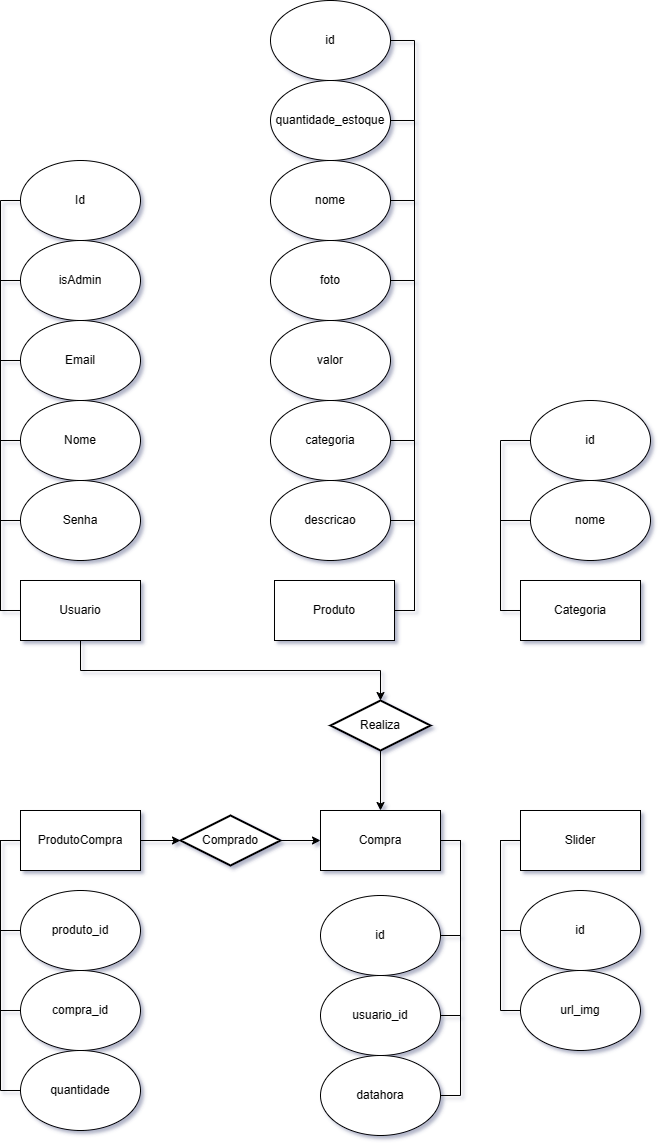

The diagram above was exported from draw.io. Its source (the exported page's mxGraphModel, read from the mxfile embedded in the PNG):
<mxGraphModel dx="872" dy="1650" grid="1" gridSize="10" guides="1" tooltips="1" connect="1" arrows="1" fold="1" page="1" pageScale="1" pageWidth="827" pageHeight="1169" math="0" shadow="0">
  <root>
    <mxCell id="0" />
    <mxCell id="1" parent="0" />
    <mxCell id="EewUnT3nJrBIG1FfJebw-64" style="edgeStyle=orthogonalEdgeStyle;rounded=0;orthogonalLoop=1;jettySize=auto;html=1;exitX=0;exitY=0.5;exitDx=0;exitDy=0;entryX=0;entryY=0.5;entryDx=0;entryDy=0;endArrow=none;endFill=0;" parent="1" source="EewUnT3nJrBIG1FfJebw-3" target="EewUnT3nJrBIG1FfJebw-5" edge="1">
      <mxGeometry relative="1" as="geometry" />
    </mxCell>
    <mxCell id="EewUnT3nJrBIG1FfJebw-65" style="edgeStyle=orthogonalEdgeStyle;rounded=0;orthogonalLoop=1;jettySize=auto;html=1;exitX=0;exitY=0.5;exitDx=0;exitDy=0;entryX=0;entryY=0.5;entryDx=0;entryDy=0;endArrow=none;endFill=0;" parent="1" source="EewUnT3nJrBIG1FfJebw-3" target="EewUnT3nJrBIG1FfJebw-6" edge="1">
      <mxGeometry relative="1" as="geometry" />
    </mxCell>
    <mxCell id="EewUnT3nJrBIG1FfJebw-66" style="edgeStyle=orthogonalEdgeStyle;rounded=0;orthogonalLoop=1;jettySize=auto;html=1;exitX=0;exitY=0.5;exitDx=0;exitDy=0;entryX=0;entryY=0.5;entryDx=0;entryDy=0;endArrow=none;endFill=0;" parent="1" source="EewUnT3nJrBIG1FfJebw-3" target="EewUnT3nJrBIG1FfJebw-8" edge="1">
      <mxGeometry relative="1" as="geometry" />
    </mxCell>
    <mxCell id="EewUnT3nJrBIG1FfJebw-67" style="edgeStyle=orthogonalEdgeStyle;rounded=0;orthogonalLoop=1;jettySize=auto;html=1;exitX=0;exitY=0.5;exitDx=0;exitDy=0;entryX=0;entryY=0.5;entryDx=0;entryDy=0;endArrow=none;endFill=0;" parent="1" source="EewUnT3nJrBIG1FfJebw-3" target="EewUnT3nJrBIG1FfJebw-7" edge="1">
      <mxGeometry relative="1" as="geometry" />
    </mxCell>
    <mxCell id="EewUnT3nJrBIG1FfJebw-68" style="edgeStyle=orthogonalEdgeStyle;rounded=0;orthogonalLoop=1;jettySize=auto;html=1;exitX=0;exitY=0.5;exitDx=0;exitDy=0;entryX=0;entryY=0.5;entryDx=0;entryDy=0;endArrow=none;endFill=0;" parent="1" source="EewUnT3nJrBIG1FfJebw-3" target="EewUnT3nJrBIG1FfJebw-4" edge="1">
      <mxGeometry relative="1" as="geometry" />
    </mxCell>
    <mxCell id="EewUnT3nJrBIG1FfJebw-3" value="Usuario" style="rounded=0;whiteSpace=wrap;html=1;" parent="1" vertex="1">
      <mxGeometry x="170" y="420" width="120" height="60" as="geometry" />
    </mxCell>
    <mxCell id="EewUnT3nJrBIG1FfJebw-4" value="Id" style="ellipse;whiteSpace=wrap;html=1;" parent="1" vertex="1">
      <mxGeometry x="170" width="120" height="80" as="geometry" />
    </mxCell>
    <mxCell id="EewUnT3nJrBIG1FfJebw-5" value="&lt;div&gt;Senha&lt;/div&gt;" style="ellipse;whiteSpace=wrap;html=1;" parent="1" vertex="1">
      <mxGeometry x="170" y="320" width="120" height="80" as="geometry" />
    </mxCell>
    <mxCell id="EewUnT3nJrBIG1FfJebw-6" value="Nome" style="ellipse;whiteSpace=wrap;html=1;" parent="1" vertex="1">
      <mxGeometry x="170" y="240" width="120" height="80" as="geometry" />
    </mxCell>
    <mxCell id="EewUnT3nJrBIG1FfJebw-7" value="isAdmin" style="ellipse;whiteSpace=wrap;html=1;" parent="1" vertex="1">
      <mxGeometry x="170" y="80" width="120" height="80" as="geometry" />
    </mxCell>
    <mxCell id="EewUnT3nJrBIG1FfJebw-8" value="Email" style="ellipse;whiteSpace=wrap;html=1;" parent="1" vertex="1">
      <mxGeometry x="170" y="160" width="120" height="80" as="geometry" />
    </mxCell>
    <mxCell id="EewUnT3nJrBIG1FfJebw-56" style="edgeStyle=orthogonalEdgeStyle;rounded=0;orthogonalLoop=1;jettySize=auto;html=1;exitX=1;exitY=0.5;exitDx=0;exitDy=0;entryX=1;entryY=0.5;entryDx=0;entryDy=0;endArrow=none;endFill=0;" parent="1" source="EewUnT3nJrBIG1FfJebw-9" target="EewUnT3nJrBIG1FfJebw-26" edge="1">
      <mxGeometry relative="1" as="geometry" />
    </mxCell>
    <mxCell id="EewUnT3nJrBIG1FfJebw-60" style="edgeStyle=orthogonalEdgeStyle;rounded=0;orthogonalLoop=1;jettySize=auto;html=1;exitX=1;exitY=0.5;exitDx=0;exitDy=0;entryX=1;entryY=0.5;entryDx=0;entryDy=0;endArrow=none;endFill=0;" parent="1" source="EewUnT3nJrBIG1FfJebw-9" target="EewUnT3nJrBIG1FfJebw-28" edge="1">
      <mxGeometry relative="1" as="geometry" />
    </mxCell>
    <mxCell id="EewUnT3nJrBIG1FfJebw-61" style="edgeStyle=orthogonalEdgeStyle;rounded=0;orthogonalLoop=1;jettySize=auto;html=1;exitX=1;exitY=0.5;exitDx=0;exitDy=0;entryX=1;entryY=0.5;entryDx=0;entryDy=0;endArrow=none;endFill=0;" parent="1" source="EewUnT3nJrBIG1FfJebw-9" target="EewUnT3nJrBIG1FfJebw-29" edge="1">
      <mxGeometry relative="1" as="geometry" />
    </mxCell>
    <mxCell id="EewUnT3nJrBIG1FfJebw-62" style="edgeStyle=orthogonalEdgeStyle;rounded=0;orthogonalLoop=1;jettySize=auto;html=1;exitX=1;exitY=0.5;exitDx=0;exitDy=0;entryX=1;entryY=0.5;entryDx=0;entryDy=0;endArrow=none;endFill=0;" parent="1" source="EewUnT3nJrBIG1FfJebw-9" target="EewUnT3nJrBIG1FfJebw-30" edge="1">
      <mxGeometry relative="1" as="geometry" />
    </mxCell>
    <mxCell id="EewUnT3nJrBIG1FfJebw-63" style="edgeStyle=orthogonalEdgeStyle;rounded=0;orthogonalLoop=1;jettySize=auto;html=1;exitX=1;exitY=0.5;exitDx=0;exitDy=0;entryX=1;entryY=0.5;entryDx=0;entryDy=0;endArrow=none;endFill=0;" parent="1" source="EewUnT3nJrBIG1FfJebw-9" target="EewUnT3nJrBIG1FfJebw-31" edge="1">
      <mxGeometry relative="1" as="geometry" />
    </mxCell>
    <mxCell id="EewUnT3nJrBIG1FfJebw-9" value="Produto" style="rounded=0;whiteSpace=wrap;html=1;" parent="1" vertex="1">
      <mxGeometry x="424" y="420" width="120" height="60" as="geometry" />
    </mxCell>
    <mxCell id="EewUnT3nJrBIG1FfJebw-54" style="edgeStyle=orthogonalEdgeStyle;rounded=0;orthogonalLoop=1;jettySize=auto;html=1;exitX=0;exitY=0.5;exitDx=0;exitDy=0;entryX=0;entryY=0.5;entryDx=0;entryDy=0;endArrow=none;endFill=0;" parent="1" source="EewUnT3nJrBIG1FfJebw-10" target="EewUnT3nJrBIG1FfJebw-32" edge="1">
      <mxGeometry relative="1" as="geometry" />
    </mxCell>
    <mxCell id="EewUnT3nJrBIG1FfJebw-55" style="edgeStyle=orthogonalEdgeStyle;rounded=0;orthogonalLoop=1;jettySize=auto;html=1;exitX=0;exitY=0.5;exitDx=0;exitDy=0;entryX=0;entryY=0.5;entryDx=0;entryDy=0;endArrow=none;endFill=0;" parent="1" source="EewUnT3nJrBIG1FfJebw-10" target="EewUnT3nJrBIG1FfJebw-33" edge="1">
      <mxGeometry relative="1" as="geometry" />
    </mxCell>
    <mxCell id="EewUnT3nJrBIG1FfJebw-10" value="Slider" style="rounded=0;whiteSpace=wrap;html=1;" parent="1" vertex="1">
      <mxGeometry x="670" y="650" width="120" height="60" as="geometry" />
    </mxCell>
    <mxCell id="EewUnT3nJrBIG1FfJebw-70" style="edgeStyle=orthogonalEdgeStyle;rounded=0;orthogonalLoop=1;jettySize=auto;html=1;exitX=1;exitY=0.5;exitDx=0;exitDy=0;entryX=1;entryY=0.5;entryDx=0;entryDy=0;endArrow=none;endFill=0;" parent="1" source="EewUnT3nJrBIG1FfJebw-11" target="EewUnT3nJrBIG1FfJebw-21" edge="1">
      <mxGeometry relative="1" as="geometry" />
    </mxCell>
    <mxCell id="EewUnT3nJrBIG1FfJebw-71" style="edgeStyle=orthogonalEdgeStyle;rounded=0;orthogonalLoop=1;jettySize=auto;html=1;exitX=1;exitY=0.5;exitDx=0;exitDy=0;entryX=1;entryY=0.5;entryDx=0;entryDy=0;endArrow=none;endFill=0;" parent="1" source="EewUnT3nJrBIG1FfJebw-11" target="EewUnT3nJrBIG1FfJebw-22" edge="1">
      <mxGeometry relative="1" as="geometry" />
    </mxCell>
    <mxCell id="EewUnT3nJrBIG1FfJebw-72" style="edgeStyle=orthogonalEdgeStyle;rounded=0;orthogonalLoop=1;jettySize=auto;html=1;exitX=1;exitY=0.5;exitDx=0;exitDy=0;entryX=1;entryY=0.5;entryDx=0;entryDy=0;endArrow=none;endFill=0;" parent="1" source="EewUnT3nJrBIG1FfJebw-11" target="EewUnT3nJrBIG1FfJebw-23" edge="1">
      <mxGeometry relative="1" as="geometry" />
    </mxCell>
    <mxCell id="EewUnT3nJrBIG1FfJebw-11" value="Compra" style="rounded=0;whiteSpace=wrap;html=1;" parent="1" vertex="1">
      <mxGeometry x="470" y="650" width="120" height="60" as="geometry" />
    </mxCell>
    <mxCell id="EewUnT3nJrBIG1FfJebw-48" style="edgeStyle=orthogonalEdgeStyle;rounded=0;orthogonalLoop=1;jettySize=auto;html=1;exitX=0;exitY=0.5;exitDx=0;exitDy=0;entryX=0;entryY=0.5;entryDx=0;entryDy=0;endArrow=none;endFill=0;" parent="1" source="EewUnT3nJrBIG1FfJebw-12" target="EewUnT3nJrBIG1FfJebw-18" edge="1">
      <mxGeometry relative="1" as="geometry" />
    </mxCell>
    <mxCell id="EewUnT3nJrBIG1FfJebw-49" style="edgeStyle=orthogonalEdgeStyle;rounded=0;orthogonalLoop=1;jettySize=auto;html=1;exitX=0;exitY=0.5;exitDx=0;exitDy=0;entryX=0;entryY=0.5;entryDx=0;entryDy=0;endArrow=none;endFill=0;" parent="1" source="EewUnT3nJrBIG1FfJebw-12" target="EewUnT3nJrBIG1FfJebw-19" edge="1">
      <mxGeometry relative="1" as="geometry" />
    </mxCell>
    <mxCell id="EewUnT3nJrBIG1FfJebw-50" style="edgeStyle=orthogonalEdgeStyle;rounded=0;orthogonalLoop=1;jettySize=auto;html=1;exitX=0;exitY=0.5;exitDx=0;exitDy=0;entryX=0;entryY=0.5;entryDx=0;entryDy=0;endArrow=none;endFill=0;" parent="1" source="EewUnT3nJrBIG1FfJebw-12" target="EewUnT3nJrBIG1FfJebw-20" edge="1">
      <mxGeometry relative="1" as="geometry" />
    </mxCell>
    <mxCell id="EewUnT3nJrBIG1FfJebw-12" value="ProdutoCompra" style="rounded=0;whiteSpace=wrap;html=1;" parent="1" vertex="1">
      <mxGeometry x="170" y="650" width="120" height="60" as="geometry" />
    </mxCell>
    <mxCell id="EewUnT3nJrBIG1FfJebw-18" value="produto_id" style="ellipse;whiteSpace=wrap;html=1;" parent="1" vertex="1">
      <mxGeometry x="170" y="730" width="120" height="80" as="geometry" />
    </mxCell>
    <mxCell id="EewUnT3nJrBIG1FfJebw-19" value="compra_id" style="ellipse;whiteSpace=wrap;html=1;" parent="1" vertex="1">
      <mxGeometry x="170" y="810" width="120" height="80" as="geometry" />
    </mxCell>
    <mxCell id="EewUnT3nJrBIG1FfJebw-20" value="quantidade" style="ellipse;whiteSpace=wrap;html=1;" parent="1" vertex="1">
      <mxGeometry x="170" y="890" width="120" height="80" as="geometry" />
    </mxCell>
    <mxCell id="EewUnT3nJrBIG1FfJebw-21" value="id" style="ellipse;whiteSpace=wrap;html=1;" parent="1" vertex="1">
      <mxGeometry x="470" y="735" width="120" height="80" as="geometry" />
    </mxCell>
    <mxCell id="EewUnT3nJrBIG1FfJebw-22" value="usuario_id" style="ellipse;whiteSpace=wrap;html=1;" parent="1" vertex="1">
      <mxGeometry x="470" y="815" width="120" height="80" as="geometry" />
    </mxCell>
    <mxCell id="EewUnT3nJrBIG1FfJebw-23" value="datahora" style="ellipse;whiteSpace=wrap;html=1;" parent="1" vertex="1">
      <mxGeometry x="470" y="895" width="120" height="80" as="geometry" />
    </mxCell>
    <mxCell id="EewUnT3nJrBIG1FfJebw-26" value="quantidade_estoque" style="ellipse;whiteSpace=wrap;html=1;" parent="1" vertex="1">
      <mxGeometry x="420" y="-80" width="120" height="80" as="geometry" />
    </mxCell>
    <mxCell id="EewUnT3nJrBIG1FfJebw-28" value="nome" style="ellipse;whiteSpace=wrap;html=1;" parent="1" vertex="1">
      <mxGeometry x="420" width="120" height="80" as="geometry" />
    </mxCell>
    <mxCell id="EewUnT3nJrBIG1FfJebw-29" value="foto" style="ellipse;whiteSpace=wrap;html=1;" parent="1" vertex="1">
      <mxGeometry x="420" y="80" width="120" height="80" as="geometry" />
    </mxCell>
    <mxCell id="EewUnT3nJrBIG1FfJebw-30" value="categoria" style="ellipse;whiteSpace=wrap;html=1;" parent="1" vertex="1">
      <mxGeometry x="420" y="240" width="120" height="80" as="geometry" />
    </mxCell>
    <mxCell id="EewUnT3nJrBIG1FfJebw-31" value="descricao" style="ellipse;whiteSpace=wrap;html=1;" parent="1" vertex="1">
      <mxGeometry x="420" y="320" width="120" height="80" as="geometry" />
    </mxCell>
    <mxCell id="EewUnT3nJrBIG1FfJebw-32" value="id" style="ellipse;whiteSpace=wrap;html=1;" parent="1" vertex="1">
      <mxGeometry x="670" y="730" width="120" height="80" as="geometry" />
    </mxCell>
    <mxCell id="EewUnT3nJrBIG1FfJebw-33" value="url_img" style="ellipse;whiteSpace=wrap;html=1;" parent="1" vertex="1">
      <mxGeometry x="670" y="810" width="120" height="80" as="geometry" />
    </mxCell>
    <mxCell id="EewUnT3nJrBIG1FfJebw-44" style="edgeStyle=orthogonalEdgeStyle;rounded=0;orthogonalLoop=1;jettySize=auto;html=1;exitX=0.5;exitY=1;exitDx=0;exitDy=0;exitPerimeter=0;" parent="1" source="EewUnT3nJrBIG1FfJebw-38" target="EewUnT3nJrBIG1FfJebw-11" edge="1">
      <mxGeometry relative="1" as="geometry" />
    </mxCell>
    <mxCell id="EewUnT3nJrBIG1FfJebw-38" value="Realiza" style="strokeWidth=2;html=1;shape=mxgraph.flowchart.decision;whiteSpace=wrap;" parent="1" vertex="1">
      <mxGeometry x="480" y="540" width="100" height="50" as="geometry" />
    </mxCell>
    <mxCell id="EewUnT3nJrBIG1FfJebw-47" style="edgeStyle=orthogonalEdgeStyle;rounded=0;orthogonalLoop=1;jettySize=auto;html=1;exitX=1;exitY=0.5;exitDx=0;exitDy=0;exitPerimeter=0;entryX=0;entryY=0.5;entryDx=0;entryDy=0;" parent="1" source="EewUnT3nJrBIG1FfJebw-45" target="EewUnT3nJrBIG1FfJebw-11" edge="1">
      <mxGeometry relative="1" as="geometry" />
    </mxCell>
    <mxCell id="EewUnT3nJrBIG1FfJebw-45" value="Comprado" style="strokeWidth=2;html=1;shape=mxgraph.flowchart.decision;whiteSpace=wrap;" parent="1" vertex="1">
      <mxGeometry x="330" y="655" width="100" height="50" as="geometry" />
    </mxCell>
    <mxCell id="EewUnT3nJrBIG1FfJebw-46" style="edgeStyle=orthogonalEdgeStyle;rounded=0;orthogonalLoop=1;jettySize=auto;html=1;exitX=1;exitY=0.5;exitDx=0;exitDy=0;entryX=0;entryY=0.5;entryDx=0;entryDy=0;entryPerimeter=0;" parent="1" source="EewUnT3nJrBIG1FfJebw-12" target="EewUnT3nJrBIG1FfJebw-45" edge="1">
      <mxGeometry relative="1" as="geometry" />
    </mxCell>
    <mxCell id="EewUnT3nJrBIG1FfJebw-73" style="edgeStyle=orthogonalEdgeStyle;rounded=0;orthogonalLoop=1;jettySize=auto;html=1;exitX=0.5;exitY=1;exitDx=0;exitDy=0;entryX=0.5;entryY=0;entryDx=0;entryDy=0;entryPerimeter=0;" parent="1" source="EewUnT3nJrBIG1FfJebw-3" target="EewUnT3nJrBIG1FfJebw-38" edge="1">
      <mxGeometry relative="1" as="geometry" />
    </mxCell>
    <mxCell id="aQyUyrwuqVbWwfW-GFv6-3" style="edgeStyle=orthogonalEdgeStyle;rounded=0;orthogonalLoop=1;jettySize=auto;html=1;exitX=0;exitY=0.5;exitDx=0;exitDy=0;entryX=0;entryY=0.5;entryDx=0;entryDy=0;endArrow=none;endFill=0;" parent="1" source="EewUnT3nJrBIG1FfJebw-75" target="aQyUyrwuqVbWwfW-GFv6-1" edge="1">
      <mxGeometry relative="1" as="geometry" />
    </mxCell>
    <mxCell id="aQyUyrwuqVbWwfW-GFv6-4" style="edgeStyle=orthogonalEdgeStyle;rounded=0;orthogonalLoop=1;jettySize=auto;html=1;exitX=0;exitY=0.5;exitDx=0;exitDy=0;entryX=0;entryY=0.5;entryDx=0;entryDy=0;endArrow=none;endFill=0;" parent="1" source="EewUnT3nJrBIG1FfJebw-75" target="aQyUyrwuqVbWwfW-GFv6-2" edge="1">
      <mxGeometry relative="1" as="geometry" />
    </mxCell>
    <mxCell id="EewUnT3nJrBIG1FfJebw-75" value="Categoria" style="rounded=0;whiteSpace=wrap;html=1;" parent="1" vertex="1">
      <mxGeometry x="670" y="420" width="120" height="60" as="geometry" />
    </mxCell>
    <mxCell id="aQyUyrwuqVbWwfW-GFv6-1" value="id" style="ellipse;whiteSpace=wrap;html=1;" parent="1" vertex="1">
      <mxGeometry x="680" y="240" width="120" height="80" as="geometry" />
    </mxCell>
    <mxCell id="aQyUyrwuqVbWwfW-GFv6-2" value="nome" style="ellipse;whiteSpace=wrap;html=1;" parent="1" vertex="1">
      <mxGeometry x="680" y="320" width="120" height="80" as="geometry" />
    </mxCell>
    <mxCell id="aQyUyrwuqVbWwfW-GFv6-5" value="valor" style="ellipse;whiteSpace=wrap;html=1;" parent="1" vertex="1">
      <mxGeometry x="420" y="160" width="120" height="80" as="geometry" />
    </mxCell>
    <mxCell id="gwA_hrGo7ld7qtqhWa2P-1" value="id" style="ellipse;whiteSpace=wrap;html=1;" vertex="1" parent="1">
      <mxGeometry x="420" y="-160" width="120" height="80" as="geometry" />
    </mxCell>
    <mxCell id="gwA_hrGo7ld7qtqhWa2P-2" style="edgeStyle=orthogonalEdgeStyle;rounded=0;orthogonalLoop=1;jettySize=auto;html=1;exitX=1;exitY=0.5;exitDx=0;exitDy=0;entryX=1;entryY=0.5;entryDx=0;entryDy=0;endArrow=none;endFill=0;" edge="1" parent="1" source="EewUnT3nJrBIG1FfJebw-9" target="gwA_hrGo7ld7qtqhWa2P-1">
      <mxGeometry relative="1" as="geometry">
        <mxPoint x="554" y="460" as="sourcePoint" />
        <mxPoint x="550" y="-30" as="targetPoint" />
      </mxGeometry>
    </mxCell>
  </root>
</mxGraphModel>